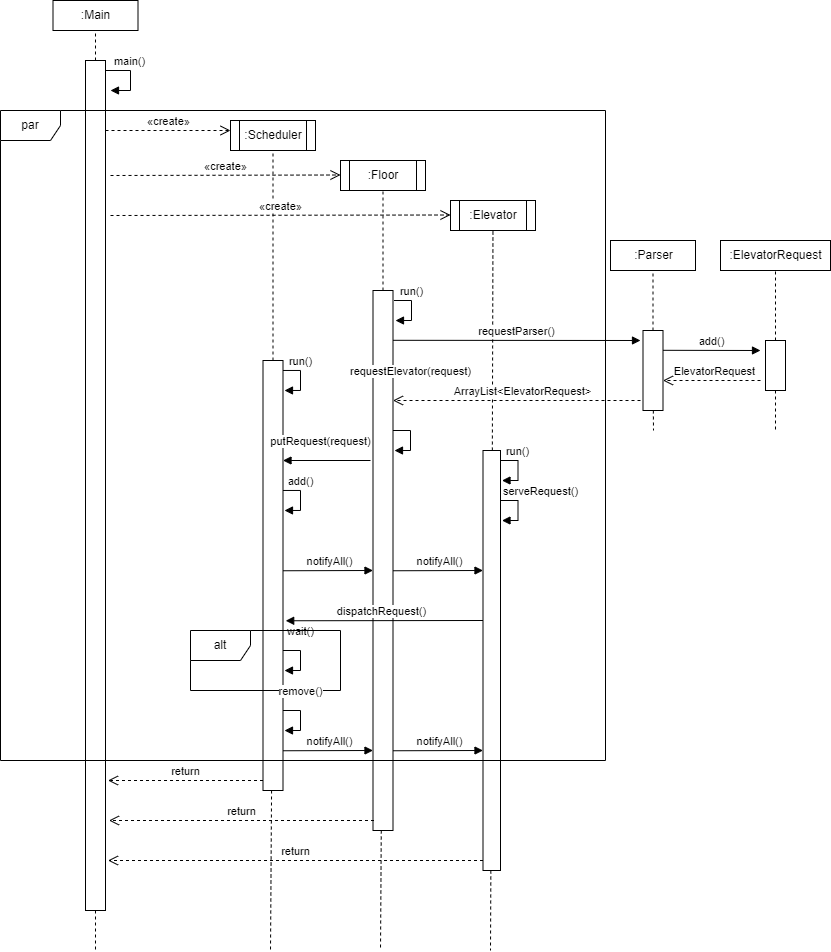

The diagram above was exported from draw.io. Its source (the exported page's mxGraphModel, read from the mxfile embedded in the PNG):
<mxGraphModel dx="708" dy="498" grid="1" gridSize="10" guides="1" tooltips="1" connect="1" arrows="1" fold="1" page="1" pageScale="1" pageWidth="850" pageHeight="1100" math="0" shadow="0">
  <root>
    <mxCell id="0" />
    <mxCell id="1" parent="0" />
    <mxCell id="nrrmLnYM5s9bcPXV76ms-3" value="" style="endArrow=none;dashed=1;html=1;rounded=0;" parent="1" source="nrrmLnYM5s9bcPXV76ms-4" target="gXFTrh7_guW3hKpA6Vv_-6" edge="1">
      <mxGeometry width="50" height="50" relative="1" as="geometry">
        <mxPoint x="282.5" y="285" as="sourcePoint" />
        <mxPoint x="282.5" y="215" as="targetPoint" />
      </mxGeometry>
    </mxCell>
    <mxCell id="nrrmLnYM5s9bcPXV76ms-4" value="" style="rounded=0;whiteSpace=wrap;html=1;" parent="1" vertex="1">
      <mxGeometry x="272.5" y="435" width="20" height="430" as="geometry" />
    </mxCell>
    <mxCell id="nrrmLnYM5s9bcPXV76ms-5" value="" style="endArrow=none;dashed=1;html=1;rounded=0;" parent="1" source="nrrmLnYM5s9bcPXV76ms-4" edge="1">
      <mxGeometry width="50" height="50" relative="1" as="geometry">
        <mxPoint x="407.5" y="675" as="sourcePoint" />
        <mxPoint x="280" y="1025" as="targetPoint" />
      </mxGeometry>
    </mxCell>
    <mxCell id="gXFTrh7_guW3hKpA6Vv_-3" value="" style="endArrow=none;dashed=1;html=1;rounded=0;" parent="1" source="gXFTrh7_guW3hKpA6Vv_-4" target="gXFTrh7_guW3hKpA6Vv_-7" edge="1">
      <mxGeometry width="50" height="50" relative="1" as="geometry">
        <mxPoint x="392.5" y="325" as="sourcePoint" />
        <mxPoint x="392.5" y="255" as="targetPoint" />
      </mxGeometry>
    </mxCell>
    <mxCell id="gXFTrh7_guW3hKpA6Vv_-4" value="" style="rounded=0;whiteSpace=wrap;html=1;" parent="1" vertex="1">
      <mxGeometry x="382.5" y="365" width="20" height="540" as="geometry" />
    </mxCell>
    <mxCell id="gXFTrh7_guW3hKpA6Vv_-5" value="" style="endArrow=none;dashed=1;html=1;rounded=0;" parent="1" source="gXFTrh7_guW3hKpA6Vv_-4" edge="1">
      <mxGeometry width="50" height="50" relative="1" as="geometry">
        <mxPoint x="517.5" y="375" as="sourcePoint" />
        <mxPoint x="390" y="1025" as="targetPoint" />
      </mxGeometry>
    </mxCell>
    <mxCell id="gXFTrh7_guW3hKpA6Vv_-6" value=":Scheduler" style="shape=process;whiteSpace=wrap;html=1;backgroundOutline=1;" parent="1" vertex="1">
      <mxGeometry x="240" y="195" width="85" height="30" as="geometry" />
    </mxCell>
    <mxCell id="gXFTrh7_guW3hKpA6Vv_-7" value=":Floor" style="shape=process;whiteSpace=wrap;html=1;backgroundOutline=1;" parent="1" vertex="1">
      <mxGeometry x="350" y="235" width="85" height="30" as="geometry" />
    </mxCell>
    <mxCell id="gXFTrh7_guW3hKpA6Vv_-8" value="" style="endArrow=none;dashed=1;html=1;rounded=0;" parent="1" source="gXFTrh7_guW3hKpA6Vv_-9" target="gXFTrh7_guW3hKpA6Vv_-10" edge="1">
      <mxGeometry width="50" height="50" relative="1" as="geometry">
        <mxPoint x="502.5" y="365" as="sourcePoint" />
        <mxPoint x="502.5" y="295" as="targetPoint" />
      </mxGeometry>
    </mxCell>
    <mxCell id="gXFTrh7_guW3hKpA6Vv_-9" value="" style="rounded=0;whiteSpace=wrap;html=1;" parent="1" vertex="1">
      <mxGeometry x="492.5" y="525" width="17.5" height="420" as="geometry" />
    </mxCell>
    <mxCell id="gXFTrh7_guW3hKpA6Vv_-10" value=":Elevator" style="shape=process;whiteSpace=wrap;html=1;backgroundOutline=1;" parent="1" vertex="1">
      <mxGeometry x="460" y="275" width="85" height="30" as="geometry" />
    </mxCell>
    <mxCell id="gXFTrh7_guW3hKpA6Vv_-11" value="" style="endArrow=none;dashed=1;html=1;rounded=0;" parent="1" source="gXFTrh7_guW3hKpA6Vv_-9" edge="1">
      <mxGeometry width="50" height="50" relative="1" as="geometry">
        <mxPoint x="347.5" y="655" as="sourcePoint" />
        <mxPoint x="500" y="1025" as="targetPoint" />
      </mxGeometry>
    </mxCell>
    <mxCell id="gXFTrh7_guW3hKpA6Vv_-12" value="" style="endArrow=none;dashed=1;html=1;rounded=0;" parent="1" source="gXFTrh7_guW3hKpA6Vv_-13" target="gXFTrh7_guW3hKpA6Vv_-16" edge="1">
      <mxGeometry width="50" height="50" relative="1" as="geometry">
        <mxPoint x="662.5" y="405" as="sourcePoint" />
        <mxPoint x="662.5" y="335" as="targetPoint" />
      </mxGeometry>
    </mxCell>
    <mxCell id="gXFTrh7_guW3hKpA6Vv_-13" value="" style="rounded=0;whiteSpace=wrap;html=1;" parent="1" vertex="1">
      <mxGeometry x="652.5" y="405" width="20" height="80" as="geometry" />
    </mxCell>
    <mxCell id="gXFTrh7_guW3hKpA6Vv_-15" value="" style="endArrow=none;dashed=1;html=1;rounded=0;" parent="1" source="gXFTrh7_guW3hKpA6Vv_-13" edge="1">
      <mxGeometry width="50" height="50" relative="1" as="geometry">
        <mxPoint x="507.5" y="445" as="sourcePoint" />
        <mxPoint x="663" y="505" as="targetPoint" />
      </mxGeometry>
    </mxCell>
    <mxCell id="gXFTrh7_guW3hKpA6Vv_-16" value=":Parser" style="html=1;" parent="1" vertex="1">
      <mxGeometry x="620" y="315" width="85" height="30" as="geometry" />
    </mxCell>
    <mxCell id="gXFTrh7_guW3hKpA6Vv_-20" value="" style="endArrow=none;dashed=1;html=1;rounded=0;" parent="1" source="gXFTrh7_guW3hKpA6Vv_-21" target="gXFTrh7_guW3hKpA6Vv_-23" edge="1">
      <mxGeometry width="50" height="50" relative="1" as="geometry">
        <mxPoint x="105" y="175" as="sourcePoint" />
        <mxPoint x="105" y="105" as="targetPoint" />
      </mxGeometry>
    </mxCell>
    <mxCell id="gXFTrh7_guW3hKpA6Vv_-21" value="" style="rounded=0;whiteSpace=wrap;html=1;" parent="1" vertex="1">
      <mxGeometry x="95" y="135" width="20" height="850" as="geometry" />
    </mxCell>
    <mxCell id="gXFTrh7_guW3hKpA6Vv_-22" value="" style="endArrow=none;dashed=1;html=1;rounded=0;" parent="1" source="gXFTrh7_guW3hKpA6Vv_-21" edge="1">
      <mxGeometry width="50" height="50" relative="1" as="geometry">
        <mxPoint x="-50" y="215" as="sourcePoint" />
        <mxPoint x="105" y="1025" as="targetPoint" />
      </mxGeometry>
    </mxCell>
    <mxCell id="gXFTrh7_guW3hKpA6Vv_-23" value=":Main" style="html=1;" parent="1" vertex="1">
      <mxGeometry x="62.5" y="75" width="85" height="30" as="geometry" />
    </mxCell>
    <mxCell id="gXFTrh7_guW3hKpA6Vv_-25" value="main()" style="html=1;verticalAlign=bottom;endArrow=block;rounded=0;" parent="1" edge="1">
      <mxGeometry x="-0.2632" width="80" relative="1" as="geometry">
        <mxPoint x="115" y="145" as="sourcePoint" />
        <mxPoint x="120" y="165" as="targetPoint" />
        <Array as="points">
          <mxPoint x="140" y="145" />
          <mxPoint x="140" y="165" />
        </Array>
        <mxPoint as="offset" />
      </mxGeometry>
    </mxCell>
    <mxCell id="gXFTrh7_guW3hKpA6Vv_-26" value="«create»" style="html=1;verticalAlign=bottom;endArrow=open;dashed=1;endSize=8;rounded=0;" parent="1" edge="1">
      <mxGeometry relative="1" as="geometry">
        <mxPoint x="115" y="205" as="sourcePoint" />
        <mxPoint x="240" y="205" as="targetPoint" />
      </mxGeometry>
    </mxCell>
    <mxCell id="627BKw5qM1VRcYROR8d7-8" value="«create»" style="html=1;verticalAlign=bottom;endArrow=open;dashed=1;endSize=8;rounded=0;" parent="1" edge="1">
      <mxGeometry relative="1" as="geometry">
        <mxPoint x="120" y="250" as="sourcePoint" />
        <mxPoint x="350" y="249.5" as="targetPoint" />
      </mxGeometry>
    </mxCell>
    <mxCell id="627BKw5qM1VRcYROR8d7-9" value="«create»" style="html=1;verticalAlign=bottom;endArrow=open;dashed=1;endSize=8;rounded=0;" parent="1" edge="1">
      <mxGeometry relative="1" as="geometry">
        <mxPoint x="120" y="290" as="sourcePoint" />
        <mxPoint x="460" y="289.5" as="targetPoint" />
      </mxGeometry>
    </mxCell>
    <mxCell id="627BKw5qM1VRcYROR8d7-11" value="run()" style="html=1;verticalAlign=bottom;endArrow=block;rounded=0;entryX=1.075;entryY=0.143;entryDx=0;entryDy=0;entryPerimeter=0;" parent="1" edge="1">
      <mxGeometry x="-0.3458" width="80" relative="1" as="geometry">
        <mxPoint x="403.5" y="375" as="sourcePoint" />
        <mxPoint x="404.9999999999998" y="395.03000000000003" as="targetPoint" />
        <Array as="points">
          <mxPoint x="421" y="375" />
          <mxPoint x="421" y="395" />
        </Array>
        <mxPoint as="offset" />
      </mxGeometry>
    </mxCell>
    <mxCell id="627BKw5qM1VRcYROR8d7-12" value="requestParser()" style="html=1;verticalAlign=bottom;endArrow=block;rounded=0;" parent="1" edge="1">
      <mxGeometry width="80" relative="1" as="geometry">
        <mxPoint x="402.5" y="414.8" as="sourcePoint" />
        <mxPoint x="650" y="415" as="targetPoint" />
      </mxGeometry>
    </mxCell>
    <mxCell id="627BKw5qM1VRcYROR8d7-13" value="" style="endArrow=none;dashed=1;html=1;rounded=0;" parent="1" source="627BKw5qM1VRcYROR8d7-14" target="627BKw5qM1VRcYROR8d7-16" edge="1">
      <mxGeometry width="50" height="50" relative="1" as="geometry">
        <mxPoint x="785" y="405" as="sourcePoint" />
        <mxPoint x="785" y="335" as="targetPoint" />
      </mxGeometry>
    </mxCell>
    <mxCell id="627BKw5qM1VRcYROR8d7-14" value="" style="rounded=0;whiteSpace=wrap;html=1;" parent="1" vertex="1">
      <mxGeometry x="775" y="415" width="20" height="50" as="geometry" />
    </mxCell>
    <mxCell id="627BKw5qM1VRcYROR8d7-15" value="" style="endArrow=none;dashed=1;html=1;rounded=0;" parent="1" source="627BKw5qM1VRcYROR8d7-14" edge="1">
      <mxGeometry width="50" height="50" relative="1" as="geometry">
        <mxPoint x="630" y="445" as="sourcePoint" />
        <mxPoint x="785" y="505" as="targetPoint" />
      </mxGeometry>
    </mxCell>
    <mxCell id="627BKw5qM1VRcYROR8d7-16" value=":ElevatorRequest" style="html=1;" parent="1" vertex="1">
      <mxGeometry x="730" y="315" width="110" height="30" as="geometry" />
    </mxCell>
    <mxCell id="627BKw5qM1VRcYROR8d7-17" value="add()" style="html=1;verticalAlign=bottom;endArrow=block;rounded=0;" parent="1" edge="1">
      <mxGeometry width="80" relative="1" as="geometry">
        <mxPoint x="672.5" y="424.79999999999995" as="sourcePoint" />
        <mxPoint x="770" y="425" as="targetPoint" />
      </mxGeometry>
    </mxCell>
    <mxCell id="627BKw5qM1VRcYROR8d7-18" value="ElevatorRequest" style="html=1;verticalAlign=bottom;endArrow=open;dashed=1;endSize=8;rounded=0;" parent="1" edge="1">
      <mxGeometry x="-0.0462" relative="1" as="geometry">
        <mxPoint x="770" y="455" as="sourcePoint" />
        <mxPoint x="672.5" y="455" as="targetPoint" />
        <mxPoint as="offset" />
      </mxGeometry>
    </mxCell>
    <mxCell id="627BKw5qM1VRcYROR8d7-20" value="ArrayList&amp;lt;ElevatorRequest&amp;gt;" style="html=1;verticalAlign=bottom;endArrow=open;dashed=1;endSize=8;rounded=0;" parent="1" edge="1">
      <mxGeometry x="-0.0462" relative="1" as="geometry">
        <mxPoint x="650" y="475" as="sourcePoint" />
        <mxPoint x="402.5" y="475" as="targetPoint" />
        <mxPoint as="offset" />
      </mxGeometry>
    </mxCell>
    <mxCell id="627BKw5qM1VRcYROR8d7-21" value="requestElevator(request)" style="html=1;verticalAlign=bottom;endArrow=block;rounded=0;entryX=1.075;entryY=0.143;entryDx=0;entryDy=0;entryPerimeter=0;" parent="1" edge="1">
      <mxGeometry x="-0.3458" y="50" width="80" relative="1" as="geometry">
        <mxPoint x="402.5" y="505" as="sourcePoint" />
        <mxPoint x="403.9999999999998" y="525.03" as="targetPoint" />
        <Array as="points">
          <mxPoint x="420" y="505" />
          <mxPoint x="420" y="525" />
        </Array>
        <mxPoint as="offset" />
      </mxGeometry>
    </mxCell>
    <mxCell id="627BKw5qM1VRcYROR8d7-22" value="putRequest(request)" style="html=1;verticalAlign=bottom;endArrow=block;rounded=0;" parent="1" edge="1">
      <mxGeometry x="0.1429" y="-10" width="80" relative="1" as="geometry">
        <mxPoint x="380" y="535" as="sourcePoint" />
        <mxPoint x="292.5" y="535" as="targetPoint" />
        <mxPoint as="offset" />
      </mxGeometry>
    </mxCell>
    <mxCell id="627BKw5qM1VRcYROR8d7-23" value="add()" style="html=1;verticalAlign=bottom;endArrow=block;rounded=0;entryX=1.075;entryY=0.143;entryDx=0;entryDy=0;entryPerimeter=0;" parent="1" edge="1">
      <mxGeometry x="-0.3458" width="80" relative="1" as="geometry">
        <mxPoint x="292.5" y="564.97" as="sourcePoint" />
        <mxPoint x="293.99999999999955" y="585" as="targetPoint" />
        <Array as="points">
          <mxPoint x="310" y="564.97" />
          <mxPoint x="310" y="584.97" />
        </Array>
        <mxPoint as="offset" />
      </mxGeometry>
    </mxCell>
    <mxCell id="627BKw5qM1VRcYROR8d7-26" value="wait()" style="html=1;verticalAlign=bottom;endArrow=block;rounded=0;entryX=1.075;entryY=0.143;entryDx=0;entryDy=0;entryPerimeter=0;" parent="1" edge="1">
      <mxGeometry x="-0.3458" y="10" width="80" relative="1" as="geometry">
        <mxPoint x="292.5" y="725" as="sourcePoint" />
        <mxPoint x="293.99999999999955" y="745.03" as="targetPoint" />
        <Array as="points">
          <mxPoint x="310" y="725" />
          <mxPoint x="310" y="745" />
        </Array>
        <mxPoint as="offset" />
      </mxGeometry>
    </mxCell>
    <mxCell id="627BKw5qM1VRcYROR8d7-28" value="run()" style="html=1;verticalAlign=bottom;endArrow=block;rounded=0;entryX=1.075;entryY=0.143;entryDx=0;entryDy=0;entryPerimeter=0;" parent="1" edge="1">
      <mxGeometry x="-0.3458" width="80" relative="1" as="geometry">
        <mxPoint x="292.5" y="444.97" as="sourcePoint" />
        <mxPoint x="294" y="465" as="targetPoint" />
        <Array as="points">
          <mxPoint x="310" y="444.97" />
          <mxPoint x="310" y="464.97" />
        </Array>
        <mxPoint as="offset" />
      </mxGeometry>
    </mxCell>
    <mxCell id="627BKw5qM1VRcYROR8d7-29" value="run()" style="html=1;verticalAlign=bottom;endArrow=block;rounded=0;entryX=1.075;entryY=0.143;entryDx=0;entryDy=0;entryPerimeter=0;" parent="1" edge="1">
      <mxGeometry x="-0.3458" width="80" relative="1" as="geometry">
        <mxPoint x="510" y="534.9999999999999" as="sourcePoint" />
        <mxPoint x="511.5" y="555.03" as="targetPoint" />
        <Array as="points">
          <mxPoint x="527.5" y="535" />
          <mxPoint x="527.5" y="555" />
        </Array>
        <mxPoint as="offset" />
      </mxGeometry>
    </mxCell>
    <mxCell id="627BKw5qM1VRcYROR8d7-30" value="serveRequest()" style="html=1;verticalAlign=bottom;endArrow=block;rounded=0;entryX=1.075;entryY=0.143;entryDx=0;entryDy=0;entryPerimeter=0;" parent="1" edge="1">
      <mxGeometry x="-0.3458" y="23" width="80" relative="1" as="geometry">
        <mxPoint x="510" y="574.9999999999998" as="sourcePoint" />
        <mxPoint x="511.5" y="595.03" as="targetPoint" />
        <Array as="points">
          <mxPoint x="527.5" y="575" />
          <mxPoint x="527.5" y="595" />
        </Array>
        <mxPoint x="23" y="23" as="offset" />
      </mxGeometry>
    </mxCell>
    <mxCell id="627BKw5qM1VRcYROR8d7-31" value="dispatchRequest()" style="html=1;verticalAlign=bottom;endArrow=block;rounded=0;entryX=1.135;entryY=0.586;entryDx=0;entryDy=0;entryPerimeter=0;" parent="1" edge="1">
      <mxGeometry x="0.039" width="80" relative="1" as="geometry">
        <mxPoint x="492.5" y="695" as="sourcePoint" />
        <mxPoint x="295.20000000000005" y="695.26" as="targetPoint" />
        <mxPoint as="offset" />
      </mxGeometry>
    </mxCell>
    <mxCell id="627BKw5qM1VRcYROR8d7-32" value="notifyAll()" style="html=1;verticalAlign=bottom;endArrow=block;rounded=0;" parent="1" edge="1">
      <mxGeometry x="0.039" width="80" relative="1" as="geometry">
        <mxPoint x="292.50000000000006" y="645.26" as="sourcePoint" />
        <mxPoint x="382.5" y="645" as="targetPoint" />
        <mxPoint as="offset" />
      </mxGeometry>
    </mxCell>
    <mxCell id="627BKw5qM1VRcYROR8d7-33" value="notifyAll()" style="html=1;verticalAlign=bottom;endArrow=block;rounded=0;" parent="1" edge="1">
      <mxGeometry x="0.039" width="80" relative="1" as="geometry">
        <mxPoint x="402.5" y="645.26" as="sourcePoint" />
        <mxPoint x="492.5" y="645" as="targetPoint" />
        <mxPoint as="offset" />
      </mxGeometry>
    </mxCell>
    <mxCell id="627BKw5qM1VRcYROR8d7-36" value="notifyAll()" style="html=1;verticalAlign=bottom;endArrow=block;rounded=0;" parent="1" edge="1">
      <mxGeometry x="0.039" width="80" relative="1" as="geometry">
        <mxPoint x="292.5" y="825.26" as="sourcePoint" />
        <mxPoint x="382.5" y="825" as="targetPoint" />
        <mxPoint as="offset" />
      </mxGeometry>
    </mxCell>
    <mxCell id="627BKw5qM1VRcYROR8d7-37" value="notifyAll()" style="html=1;verticalAlign=bottom;endArrow=block;rounded=0;" parent="1" edge="1">
      <mxGeometry x="0.039" width="80" relative="1" as="geometry">
        <mxPoint x="402.5" y="825.26" as="sourcePoint" />
        <mxPoint x="492.5" y="825" as="targetPoint" />
        <mxPoint as="offset" />
      </mxGeometry>
    </mxCell>
    <mxCell id="627BKw5qM1VRcYROR8d7-38" value="par" style="shape=umlFrame;whiteSpace=wrap;html=1;" parent="1" vertex="1">
      <mxGeometry x="10" y="185" width="605" height="650" as="geometry" />
    </mxCell>
    <mxCell id="627BKw5qM1VRcYROR8d7-39" value="return" style="html=1;verticalAlign=bottom;endArrow=open;dashed=1;endSize=8;rounded=0;" parent="1" edge="1">
      <mxGeometry relative="1" as="geometry">
        <mxPoint x="272.5" y="855" as="sourcePoint" />
        <mxPoint x="117.5" y="855" as="targetPoint" />
      </mxGeometry>
    </mxCell>
    <mxCell id="627BKw5qM1VRcYROR8d7-40" value="return" style="html=1;verticalAlign=bottom;endArrow=open;dashed=1;endSize=8;rounded=0;" parent="1" edge="1">
      <mxGeometry relative="1" as="geometry">
        <mxPoint x="383.5" y="895" as="sourcePoint" />
        <mxPoint x="118.5" y="895" as="targetPoint" />
      </mxGeometry>
    </mxCell>
    <mxCell id="627BKw5qM1VRcYROR8d7-41" value="return" style="html=1;verticalAlign=bottom;endArrow=open;dashed=1;endSize=8;rounded=0;" parent="1" edge="1">
      <mxGeometry relative="1" as="geometry">
        <mxPoint x="492.5" y="935" as="sourcePoint" />
        <mxPoint x="117.5" y="935" as="targetPoint" />
      </mxGeometry>
    </mxCell>
    <mxCell id="627BKw5qM1VRcYROR8d7-42" value="alt" style="shape=umlFrame;whiteSpace=wrap;html=1;" parent="1" vertex="1">
      <mxGeometry x="200" y="705" width="150" height="60" as="geometry" />
    </mxCell>
    <mxCell id="627BKw5qM1VRcYROR8d7-43" value="remove()" style="html=1;verticalAlign=bottom;endArrow=block;rounded=0;entryX=1.075;entryY=0.143;entryDx=0;entryDy=0;entryPerimeter=0;" parent="1" edge="1">
      <mxGeometry x="-0.3458" y="10" width="80" relative="1" as="geometry">
        <mxPoint x="292.5" y="785" as="sourcePoint" />
        <mxPoint x="293.99999999999955" y="805.03" as="targetPoint" />
        <Array as="points">
          <mxPoint x="310" y="785" />
          <mxPoint x="310" y="805" />
        </Array>
        <mxPoint as="offset" />
      </mxGeometry>
    </mxCell>
  </root>
</mxGraphModel>